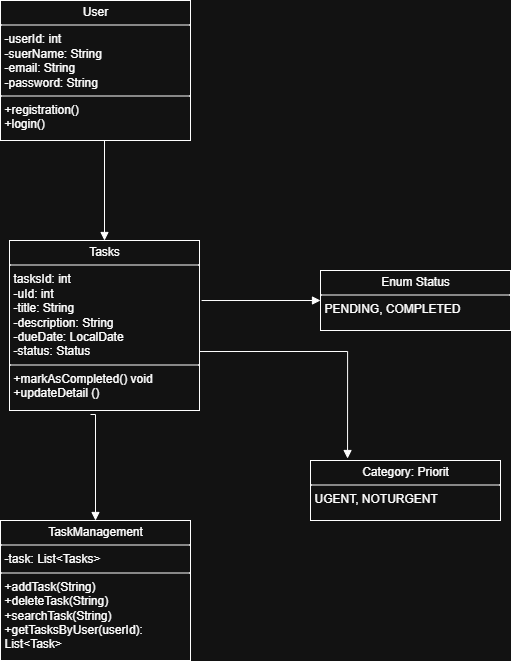

The diagram above was exported from draw.io. Its source (the exported page's mxGraphModel, read from the mxfile embedded in the PNG):
<mxGraphModel dx="854" dy="511" grid="1" gridSize="10" guides="1" tooltips="1" connect="1" arrows="1" fold="1" page="1" pageScale="1" pageWidth="850" pageHeight="1100" math="0" shadow="0">
  <root>
    <mxCell id="0" />
    <mxCell id="1" parent="0" />
    <mxCell id="vC-MsDEojC40XTECTBtj-2" value="&lt;p style=&quot;margin:0px;margin-top:4px;text-align:center;&quot;&gt;User&lt;/p&gt;&lt;hr size=&quot;1&quot; style=&quot;border-style:solid;&quot;&gt;&lt;p style=&quot;margin:0px;margin-left:4px;&quot;&gt;-userId: int&lt;br&gt;-suerName: String&lt;/p&gt;&lt;p style=&quot;margin:0px;margin-left:4px;&quot;&gt;-email: String&lt;/p&gt;&lt;p style=&quot;margin:0px;margin-left:4px;&quot;&gt;-password: String&lt;/p&gt;&lt;hr size=&quot;1&quot; style=&quot;border-style:solid;&quot;&gt;&lt;p style=&quot;margin:0px;margin-left:4px;&quot;&gt;+registration()&lt;br&gt;+login()&lt;/p&gt;" style="verticalAlign=top;align=left;overflow=fill;html=1;whiteSpace=wrap;" parent="1" vertex="1">
      <mxGeometry x="80" y="120" width="190" height="140" as="geometry" />
    </mxCell>
    <mxCell id="vC-MsDEojC40XTECTBtj-3" value="&lt;p style=&quot;margin:0px;margin-top:4px;text-align:center;&quot;&gt;Tasks&lt;/p&gt;&lt;hr size=&quot;1&quot; style=&quot;border-style:solid;&quot;&gt;&lt;p style=&quot;margin:0px;margin-left:4px;&quot;&gt;tasksId: int&lt;/p&gt;&lt;p style=&quot;margin:0px;margin-left:4px;&quot;&gt;-uId: int&lt;br&gt;-title: String&lt;/p&gt;&lt;p style=&quot;margin:0px;margin-left:4px;&quot;&gt;-description: String&lt;/p&gt;&lt;p style=&quot;margin:0px;margin-left:4px;&quot;&gt;-dueDate: LocalDate&lt;/p&gt;&lt;p style=&quot;margin:0px;margin-left:4px;&quot;&gt;-status: Status&lt;/p&gt;&lt;hr size=&quot;1&quot; style=&quot;border-style:solid;&quot;&gt;&lt;p style=&quot;margin:0px;margin-left:4px;&quot;&gt;+markAsCompleted() void&lt;br&gt;+updateDetail ()&lt;/p&gt;" style="verticalAlign=top;align=left;overflow=fill;html=1;whiteSpace=wrap;" parent="1" vertex="1">
      <mxGeometry x="89" y="360" width="190" height="170" as="geometry" />
    </mxCell>
    <mxCell id="vC-MsDEojC40XTECTBtj-4" value="&lt;p style=&quot;margin:0px;margin-top:4px;text-align:center;&quot;&gt;TaskManagement&lt;/p&gt;&lt;hr size=&quot;1&quot; style=&quot;border-style:solid;&quot;&gt;&lt;p style=&quot;margin:0px;margin-left:4px;&quot;&gt;-task: List&amp;lt;Tasks&amp;gt;&lt;br&gt;&lt;/p&gt;&lt;hr size=&quot;1&quot; style=&quot;border-style:solid;&quot;&gt;&lt;p style=&quot;margin:0px;margin-left:4px;&quot;&gt;+addTask(String)&lt;br&gt;+deleteTask(String)&lt;/p&gt;&lt;p style=&quot;margin:0px;margin-left:4px;&quot;&gt;+searchTask(String)&lt;/p&gt;&lt;p style=&quot;margin:0px;margin-left:4px;&quot;&gt;+getTasksByUser(userId): List&amp;lt;Task&amp;gt;&lt;/p&gt;&lt;p style=&quot;margin:0px;margin-left:4px;&quot;&gt;&lt;br&gt;&lt;/p&gt;" style="verticalAlign=top;align=left;overflow=fill;html=1;whiteSpace=wrap;" parent="1" vertex="1">
      <mxGeometry x="80" y="640" width="190" height="140" as="geometry" />
    </mxCell>
    <mxCell id="vC-MsDEojC40XTECTBtj-6" value="&lt;p style=&quot;margin:0px;margin-top:4px;text-align:center;&quot;&gt;Enum Status&lt;/p&gt;&lt;hr size=&quot;1&quot; style=&quot;border-style:solid;&quot;&gt;&lt;p style=&quot;margin:0px;margin-left:4px;&quot;&gt;PENDING, COMPLETED&lt;/p&gt;&lt;p style=&quot;margin:0px;margin-left:4px;&quot;&gt;&lt;br&gt;&lt;/p&gt;" style="verticalAlign=top;align=left;overflow=fill;html=1;whiteSpace=wrap;" parent="1" vertex="1">
      <mxGeometry x="400" y="390" width="190" height="60" as="geometry" />
    </mxCell>
    <mxCell id="vC-MsDEojC40XTECTBtj-7" value="&lt;p style=&quot;margin:0px;margin-top:4px;text-align:center;&quot;&gt;Category: Priorit&lt;/p&gt;&lt;hr size=&quot;1&quot; style=&quot;border-style:solid;&quot;&gt;&lt;p style=&quot;margin:0px;margin-left:4px;&quot;&gt;UGENT, NOTURGENT&lt;/p&gt;&lt;p style=&quot;margin:0px;margin-left:4px;&quot;&gt;&lt;br&gt;&lt;/p&gt;" style="verticalAlign=top;align=left;overflow=fill;html=1;whiteSpace=wrap;" parent="1" vertex="1">
      <mxGeometry x="390" y="580" width="190" height="60" as="geometry" />
    </mxCell>
    <mxCell id="vC-MsDEojC40XTECTBtj-18" value="" style="endArrow=block;endFill=1;html=1;edgeStyle=orthogonalEdgeStyle;align=left;verticalAlign=top;rounded=0;entryX=0.5;entryY=0;entryDx=0;entryDy=0;" parent="1" target="vC-MsDEojC40XTECTBtj-3" edge="1">
      <mxGeometry x="-1" relative="1" as="geometry">
        <mxPoint x="184" y="260" as="sourcePoint" />
        <mxPoint x="320" y="260" as="targetPoint" />
        <Array as="points">
          <mxPoint x="184" y="260" />
        </Array>
      </mxGeometry>
    </mxCell>
    <mxCell id="vC-MsDEojC40XTECTBtj-20" value="" style="endArrow=block;endFill=1;html=1;edgeStyle=orthogonalEdgeStyle;align=left;verticalAlign=top;rounded=0;entryX=0.5;entryY=0;entryDx=0;entryDy=0;" parent="1" target="vC-MsDEojC40XTECTBtj-4" edge="1">
      <mxGeometry x="-1" relative="1" as="geometry">
        <mxPoint x="170" y="534" as="sourcePoint" />
        <mxPoint x="170" y="634" as="targetPoint" />
        <Array as="points">
          <mxPoint x="175" y="534" />
        </Array>
      </mxGeometry>
    </mxCell>
    <mxCell id="vC-MsDEojC40XTECTBtj-22" value="" style="endArrow=block;endFill=1;html=1;edgeStyle=orthogonalEdgeStyle;align=left;verticalAlign=top;rounded=0;exitX=1.011;exitY=0.353;exitDx=0;exitDy=0;exitPerimeter=0;" parent="1" source="vC-MsDEojC40XTECTBtj-3" edge="1">
      <mxGeometry x="-1" relative="1" as="geometry">
        <mxPoint x="290" y="420" as="sourcePoint" />
        <mxPoint x="400" y="420" as="targetPoint" />
      </mxGeometry>
    </mxCell>
    <mxCell id="vC-MsDEojC40XTECTBtj-24" value="" style="endArrow=block;endFill=1;html=1;edgeStyle=orthogonalEdgeStyle;align=left;verticalAlign=top;rounded=0;exitX=1;exitY=0.653;exitDx=0;exitDy=0;exitPerimeter=0;entryX=0.195;entryY=-0.033;entryDx=0;entryDy=0;entryPerimeter=0;" parent="1" source="vC-MsDEojC40XTECTBtj-3" target="vC-MsDEojC40XTECTBtj-7" edge="1">
      <mxGeometry x="-1" relative="1" as="geometry">
        <mxPoint x="325" y="480" as="sourcePoint" />
        <mxPoint x="425" y="570" as="targetPoint" />
      </mxGeometry>
    </mxCell>
  </root>
</mxGraphModel>